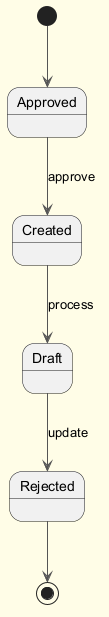

The diagram above was rendered by PlantUML. Its source (embedded in the PNG):
@startuml
skinparam backgroundColor #FFFDE7
skinparam classBackgroundColor #FFF9C4
skinparam classBorderColor #F57F17
skinparam ArrowColor #555555
[*] --> Approved
Approved --> Created : approve
Created --> Draft : process
Draft --> Rejected : update
Rejected --> [*]
@enduml